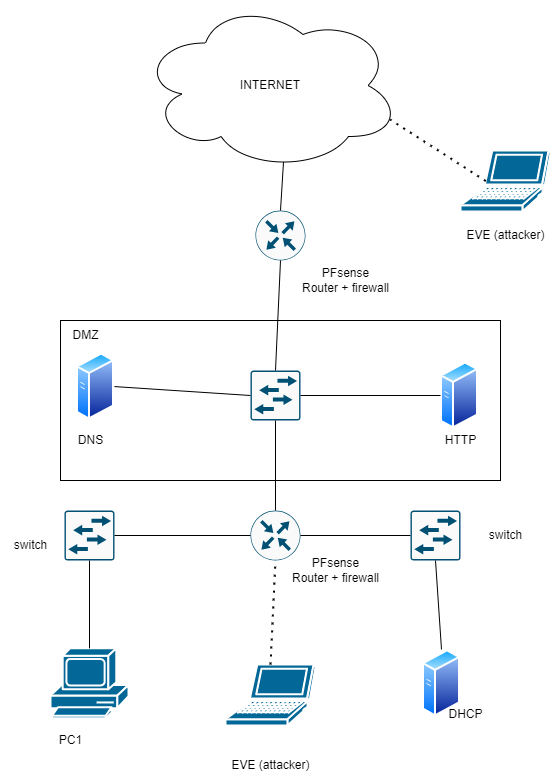

The diagram above was exported from draw.io. Its source (the exported page's mxGraphModel, read from the mxfile embedded in the PNG):
<mxGraphModel dx="2580" dy="2301" grid="1" gridSize="10" guides="1" tooltips="1" connect="1" arrows="1" fold="1" page="1" pageScale="1" pageWidth="827" pageHeight="1169" math="0" shadow="0">
  <root>
    <mxCell id="0" />
    <mxCell id="1" parent="0" />
    <mxCell id="qjMYpakEePHUDkEMCVMU-31" value="" style="rounded=0;whiteSpace=wrap;html=1;" parent="1" vertex="1">
      <mxGeometry x="160" y="240" width="440" height="160" as="geometry" />
    </mxCell>
    <mxCell id="qjMYpakEePHUDkEMCVMU-1" value="" style="sketch=0;points=[[0.015,0.015,0],[0.985,0.015,0],[0.985,0.985,0],[0.015,0.985,0],[0.25,0,0],[0.5,0,0],[0.75,0,0],[1,0.25,0],[1,0.5,0],[1,0.75,0],[0.75,1,0],[0.5,1,0],[0.25,1,0],[0,0.75,0],[0,0.5,0],[0,0.25,0]];verticalLabelPosition=bottom;html=1;verticalAlign=top;aspect=fixed;align=center;pointerEvents=1;shape=mxgraph.cisco19.rect;prIcon=l2_switch;fillColor=#FAFAFA;strokeColor=#005073;" parent="1" vertex="1">
      <mxGeometry x="350" y="290" width="50" height="50" as="geometry" />
    </mxCell>
    <mxCell id="qjMYpakEePHUDkEMCVMU-2" value="" style="sketch=0;points=[[0.5,0,0],[1,0.5,0],[0.5,1,0],[0,0.5,0],[0.145,0.145,0],[0.8555,0.145,0],[0.855,0.8555,0],[0.145,0.855,0]];verticalLabelPosition=bottom;html=1;verticalAlign=top;aspect=fixed;align=center;pointerEvents=1;shape=mxgraph.cisco19.rect;prIcon=router;fillColor=#FAFAFA;strokeColor=#005073;" parent="1" vertex="1">
      <mxGeometry x="355" y="130" width="50" height="50" as="geometry" />
    </mxCell>
    <mxCell id="qjMYpakEePHUDkEMCVMU-3" value="" style="shape=mxgraph.cisco.computers_and_peripherals.pc;sketch=0;html=1;pointerEvents=1;dashed=0;fillColor=#036897;strokeColor=#ffffff;strokeWidth=2;verticalLabelPosition=bottom;verticalAlign=top;align=center;outlineConnect=0;" parent="1" vertex="1">
      <mxGeometry x="150" y="567.86" width="78" height="70" as="geometry" />
    </mxCell>
    <mxCell id="qjMYpakEePHUDkEMCVMU-4" value="" style="aspect=fixed;perimeter=ellipsePerimeter;html=1;align=center;shadow=0;dashed=0;spacingTop=3;image;image=img/lib/active_directory/generic_server.svg;" parent="1" vertex="1">
      <mxGeometry x="540" y="281.07" width="38" height="67.86" as="geometry" />
    </mxCell>
    <mxCell id="qjMYpakEePHUDkEMCVMU-5" value="" style="aspect=fixed;perimeter=ellipsePerimeter;html=1;align=center;shadow=0;dashed=0;spacingTop=3;image;image=img/lib/active_directory/generic_server.svg;" parent="1" vertex="1">
      <mxGeometry x="176" y="272.14" width="38" height="67.86" as="geometry" />
    </mxCell>
    <mxCell id="qjMYpakEePHUDkEMCVMU-6" value="" style="sketch=0;points=[[0.5,0,0],[1,0.5,0],[0.5,1,0],[0,0.5,0],[0.145,0.145,0],[0.8555,0.145,0],[0.855,0.8555,0],[0.145,0.855,0]];verticalLabelPosition=bottom;html=1;verticalAlign=top;aspect=fixed;align=center;pointerEvents=1;shape=mxgraph.cisco19.rect;prIcon=router;fillColor=#FAFAFA;strokeColor=#005073;" parent="1" vertex="1">
      <mxGeometry x="350" y="430" width="50" height="50" as="geometry" />
    </mxCell>
    <mxCell id="qjMYpakEePHUDkEMCVMU-7" value="" style="aspect=fixed;perimeter=ellipsePerimeter;html=1;align=center;shadow=0;dashed=0;spacingTop=3;image;image=img/lib/active_directory/generic_server.svg;" parent="1" vertex="1">
      <mxGeometry x="522" y="568.93" width="38" height="67.86" as="geometry" />
    </mxCell>
    <mxCell id="qjMYpakEePHUDkEMCVMU-8" value="" style="sketch=0;points=[[0.015,0.015,0],[0.985,0.015,0],[0.985,0.985,0],[0.015,0.985,0],[0.25,0,0],[0.5,0,0],[0.75,0,0],[1,0.25,0],[1,0.5,0],[1,0.75,0],[0.75,1,0],[0.5,1,0],[0.25,1,0],[0,0.75,0],[0,0.5,0],[0,0.25,0]];verticalLabelPosition=bottom;html=1;verticalAlign=top;aspect=fixed;align=center;pointerEvents=1;shape=mxgraph.cisco19.rect;prIcon=l2_switch;fillColor=#FAFAFA;strokeColor=#005073;" parent="1" vertex="1">
      <mxGeometry x="164" y="430" width="50" height="50" as="geometry" />
    </mxCell>
    <mxCell id="qjMYpakEePHUDkEMCVMU-9" value="" style="sketch=0;points=[[0.015,0.015,0],[0.985,0.015,0],[0.985,0.985,0],[0.015,0.985,0],[0.25,0,0],[0.5,0,0],[0.75,0,0],[1,0.25,0],[1,0.5,0],[1,0.75,0],[0.75,1,0],[0.5,1,0],[0.25,1,0],[0,0.75,0],[0,0.5,0],[0,0.25,0]];verticalLabelPosition=bottom;html=1;verticalAlign=top;aspect=fixed;align=center;pointerEvents=1;shape=mxgraph.cisco19.rect;prIcon=l2_switch;fillColor=#FAFAFA;strokeColor=#005073;" parent="1" vertex="1">
      <mxGeometry x="510" y="430" width="50" height="50" as="geometry" />
    </mxCell>
    <mxCell id="qjMYpakEePHUDkEMCVMU-15" value="" style="endArrow=none;html=1;rounded=0;entryX=0.5;entryY=1;entryDx=0;entryDy=0;entryPerimeter=0;exitX=0.5;exitY=0;exitDx=0;exitDy=0;exitPerimeter=0;" parent="1" source="qjMYpakEePHUDkEMCVMU-3" target="qjMYpakEePHUDkEMCVMU-8" edge="1">
      <mxGeometry width="50" height="50" relative="1" as="geometry">
        <mxPoint x="270" y="580" as="sourcePoint" />
        <mxPoint x="320" y="530" as="targetPoint" />
      </mxGeometry>
    </mxCell>
    <mxCell id="qjMYpakEePHUDkEMCVMU-16" value="" style="endArrow=none;html=1;rounded=0;entryX=0;entryY=0.5;entryDx=0;entryDy=0;entryPerimeter=0;exitX=1;exitY=0.5;exitDx=0;exitDy=0;" parent="1" source="qjMYpakEePHUDkEMCVMU-5" target="qjMYpakEePHUDkEMCVMU-1" edge="1">
      <mxGeometry width="50" height="50" relative="1" as="geometry">
        <mxPoint x="199" y="578" as="sourcePoint" />
        <mxPoint x="199" y="490" as="targetPoint" />
      </mxGeometry>
    </mxCell>
    <mxCell id="qjMYpakEePHUDkEMCVMU-17" value="" style="endArrow=none;html=1;rounded=0;entryX=0.5;entryY=1;entryDx=0;entryDy=0;entryPerimeter=0;exitX=0.5;exitY=0;exitDx=0;exitDy=0;" parent="1" source="qjMYpakEePHUDkEMCVMU-7" target="qjMYpakEePHUDkEMCVMU-9" edge="1">
      <mxGeometry width="50" height="50" relative="1" as="geometry">
        <mxPoint x="209" y="588" as="sourcePoint" />
        <mxPoint x="209" y="500" as="targetPoint" />
      </mxGeometry>
    </mxCell>
    <mxCell id="qjMYpakEePHUDkEMCVMU-18" value="" style="endArrow=none;html=1;rounded=0;entryX=1;entryY=0.5;entryDx=0;entryDy=0;entryPerimeter=0;exitX=0;exitY=0.5;exitDx=0;exitDy=0;exitPerimeter=0;" parent="1" source="qjMYpakEePHUDkEMCVMU-9" target="qjMYpakEePHUDkEMCVMU-6" edge="1">
      <mxGeometry width="50" height="50" relative="1" as="geometry">
        <mxPoint x="219" y="598" as="sourcePoint" />
        <mxPoint x="219" y="510" as="targetPoint" />
      </mxGeometry>
    </mxCell>
    <mxCell id="qjMYpakEePHUDkEMCVMU-19" value="" style="endArrow=none;html=1;rounded=0;entryX=1;entryY=0.5;entryDx=0;entryDy=0;entryPerimeter=0;exitX=0;exitY=0.5;exitDx=0;exitDy=0;exitPerimeter=0;" parent="1" source="qjMYpakEePHUDkEMCVMU-6" target="qjMYpakEePHUDkEMCVMU-8" edge="1">
      <mxGeometry width="50" height="50" relative="1" as="geometry">
        <mxPoint x="229" y="608" as="sourcePoint" />
        <mxPoint x="229" y="520" as="targetPoint" />
      </mxGeometry>
    </mxCell>
    <mxCell id="qjMYpakEePHUDkEMCVMU-20" value="" style="endArrow=none;html=1;rounded=0;entryX=0.55;entryY=0.95;entryDx=0;entryDy=0;entryPerimeter=0;exitX=0.5;exitY=0;exitDx=0;exitDy=0;exitPerimeter=0;" parent="1" source="qjMYpakEePHUDkEMCVMU-2" target="qjMYpakEePHUDkEMCVMU-24" edge="1">
      <mxGeometry width="50" height="50" relative="1" as="geometry">
        <mxPoint x="375" y="160" as="sourcePoint" />
        <mxPoint x="239" y="530" as="targetPoint" />
      </mxGeometry>
    </mxCell>
    <mxCell id="qjMYpakEePHUDkEMCVMU-21" value="" style="endArrow=none;html=1;rounded=0;entryX=0.5;entryY=1;entryDx=0;entryDy=0;entryPerimeter=0;exitX=0.5;exitY=0;exitDx=0;exitDy=0;exitPerimeter=0;" parent="1" source="qjMYpakEePHUDkEMCVMU-1" target="qjMYpakEePHUDkEMCVMU-2" edge="1">
      <mxGeometry width="50" height="50" relative="1" as="geometry">
        <mxPoint x="249" y="628" as="sourcePoint" />
        <mxPoint x="249" y="540" as="targetPoint" />
      </mxGeometry>
    </mxCell>
    <mxCell id="qjMYpakEePHUDkEMCVMU-22" value="" style="endArrow=none;html=1;rounded=0;entryX=0.5;entryY=1;entryDx=0;entryDy=0;entryPerimeter=0;exitX=0.5;exitY=0;exitDx=0;exitDy=0;exitPerimeter=0;" parent="1" source="qjMYpakEePHUDkEMCVMU-6" target="qjMYpakEePHUDkEMCVMU-1" edge="1">
      <mxGeometry width="50" height="50" relative="1" as="geometry">
        <mxPoint x="259" y="638" as="sourcePoint" />
        <mxPoint x="259" y="550" as="targetPoint" />
      </mxGeometry>
    </mxCell>
    <mxCell id="qjMYpakEePHUDkEMCVMU-23" value="" style="endArrow=none;html=1;rounded=0;entryX=1;entryY=0.5;entryDx=0;entryDy=0;entryPerimeter=0;exitX=0;exitY=0.5;exitDx=0;exitDy=0;" parent="1" source="qjMYpakEePHUDkEMCVMU-4" target="qjMYpakEePHUDkEMCVMU-1" edge="1">
      <mxGeometry width="50" height="50" relative="1" as="geometry">
        <mxPoint x="269" y="648" as="sourcePoint" />
        <mxPoint x="269" y="560" as="targetPoint" />
      </mxGeometry>
    </mxCell>
    <mxCell id="qjMYpakEePHUDkEMCVMU-24" value="INTERNET" style="ellipse;shape=cloud;whiteSpace=wrap;html=1;" parent="1" vertex="1">
      <mxGeometry x="240" y="-80" width="260" height="170" as="geometry" />
    </mxCell>
    <mxCell id="qjMYpakEePHUDkEMCVMU-25" value="DNS&lt;br&gt;" style="text;html=1;align=center;verticalAlign=middle;resizable=0;points=[];autosize=1;strokeColor=none;fillColor=none;" parent="1" vertex="1">
      <mxGeometry x="165" y="345" width="50" height="30" as="geometry" />
    </mxCell>
    <mxCell id="qjMYpakEePHUDkEMCVMU-26" value="HTTP" style="text;html=1;align=center;verticalAlign=middle;resizable=0;points=[];autosize=1;strokeColor=none;fillColor=none;" parent="1" vertex="1">
      <mxGeometry x="535" y="345" width="50" height="30" as="geometry" />
    </mxCell>
    <mxCell id="qjMYpakEePHUDkEMCVMU-28" value="DHCP" style="text;html=1;align=center;verticalAlign=middle;resizable=0;points=[];autosize=1;strokeColor=none;fillColor=none;" parent="1" vertex="1">
      <mxGeometry x="535" y="618.86" width="60" height="30" as="geometry" />
    </mxCell>
    <mxCell id="qjMYpakEePHUDkEMCVMU-29" value="PC1" style="text;html=1;align=center;verticalAlign=middle;resizable=0;points=[];autosize=1;strokeColor=none;fillColor=none;" parent="1" vertex="1">
      <mxGeometry x="145" y="645" width="50" height="30" as="geometry" />
    </mxCell>
    <mxCell id="qjMYpakEePHUDkEMCVMU-32" value="DMZ" style="text;html=1;align=center;verticalAlign=middle;resizable=0;points=[];autosize=1;strokeColor=none;fillColor=none;" parent="1" vertex="1">
      <mxGeometry x="160" y="240" width="50" height="30" as="geometry" />
    </mxCell>
    <mxCell id="qjMYpakEePHUDkEMCVMU-33" value="" style="shape=mxgraph.cisco.computers_and_peripherals.laptop;html=1;pointerEvents=1;dashed=0;fillColor=#036897;strokeColor=#ffffff;strokeWidth=2;verticalLabelPosition=bottom;verticalAlign=top;align=center;outlineConnect=0;" parent="1" vertex="1">
      <mxGeometry x="325" y="584" width="90" height="61" as="geometry" />
    </mxCell>
    <mxCell id="qjMYpakEePHUDkEMCVMU-34" value="EVE (attacker)" style="text;html=1;align=center;verticalAlign=middle;resizable=0;points=[];autosize=1;strokeColor=none;fillColor=none;" parent="1" vertex="1">
      <mxGeometry x="320" y="670" width="100" height="30" as="geometry" />
    </mxCell>
    <mxCell id="qjMYpakEePHUDkEMCVMU-35" value="" style="endArrow=none;dashed=1;html=1;dashPattern=1 3;strokeWidth=2;rounded=0;entryX=0.5;entryY=1;entryDx=0;entryDy=0;entryPerimeter=0;exitX=0.5;exitY=0;exitDx=0;exitDy=0;exitPerimeter=0;" parent="1" source="qjMYpakEePHUDkEMCVMU-33" target="qjMYpakEePHUDkEMCVMU-6" edge="1">
      <mxGeometry width="50" height="50" relative="1" as="geometry">
        <mxPoint x="300" y="460" as="sourcePoint" />
        <mxPoint x="350" y="410" as="targetPoint" />
      </mxGeometry>
    </mxCell>
    <mxCell id="qjMYpakEePHUDkEMCVMU-36" value="" style="shape=mxgraph.cisco.computers_and_peripherals.laptop;html=1;pointerEvents=1;dashed=0;fillColor=#036897;strokeColor=#ffffff;strokeWidth=2;verticalLabelPosition=bottom;verticalAlign=top;align=center;outlineConnect=0;" parent="1" vertex="1">
      <mxGeometry x="560" y="70" width="90" height="61" as="geometry" />
    </mxCell>
    <mxCell id="qjMYpakEePHUDkEMCVMU-37" value="" style="endArrow=none;dashed=1;html=1;dashPattern=1 3;strokeWidth=2;rounded=0;entryX=0.96;entryY=0.7;entryDx=0;entryDy=0;entryPerimeter=0;exitX=0.28;exitY=0.5;exitDx=0;exitDy=0;exitPerimeter=0;" parent="1" source="qjMYpakEePHUDkEMCVMU-36" target="qjMYpakEePHUDkEMCVMU-24" edge="1">
      <mxGeometry width="50" height="50" relative="1" as="geometry">
        <mxPoint x="700" y="324" as="sourcePoint" />
        <mxPoint x="705" y="220" as="targetPoint" />
      </mxGeometry>
    </mxCell>
    <mxCell id="qjMYpakEePHUDkEMCVMU-39" value="EVE (attacker)" style="text;html=1;align=center;verticalAlign=middle;resizable=0;points=[];autosize=1;strokeColor=none;fillColor=none;" parent="1" vertex="1">
      <mxGeometry x="555" y="140" width="100" height="30" as="geometry" />
    </mxCell>
    <mxCell id="qjMYpakEePHUDkEMCVMU-83" value="PFsense&lt;br&gt;Router + firewall" style="text;html=1;align=center;verticalAlign=middle;resizable=0;points=[];autosize=1;strokeColor=none;fillColor=none;" parent="1" vertex="1">
      <mxGeometry x="380" y="470" width="110" height="40" as="geometry" />
    </mxCell>
    <mxCell id="qjMYpakEePHUDkEMCVMU-84" value="PFsense&lt;br&gt;Router + firewall" style="text;html=1;align=center;verticalAlign=middle;resizable=0;points=[];autosize=1;strokeColor=none;fillColor=none;" parent="1" vertex="1">
      <mxGeometry x="390" y="180" width="110" height="40" as="geometry" />
    </mxCell>
    <mxCell id="qjMYpakEePHUDkEMCVMU-87" value="switch" style="text;html=1;align=center;verticalAlign=middle;resizable=0;points=[];autosize=1;strokeColor=none;fillColor=none;" parent="1" vertex="1">
      <mxGeometry x="100" y="450" width="60" height="30" as="geometry" />
    </mxCell>
    <mxCell id="qjMYpakEePHUDkEMCVMU-88" value="switch" style="text;html=1;align=center;verticalAlign=middle;resizable=0;points=[];autosize=1;strokeColor=none;fillColor=none;" parent="1" vertex="1">
      <mxGeometry x="575" y="440" width="60" height="30" as="geometry" />
    </mxCell>
  </root>
</mxGraphModel>